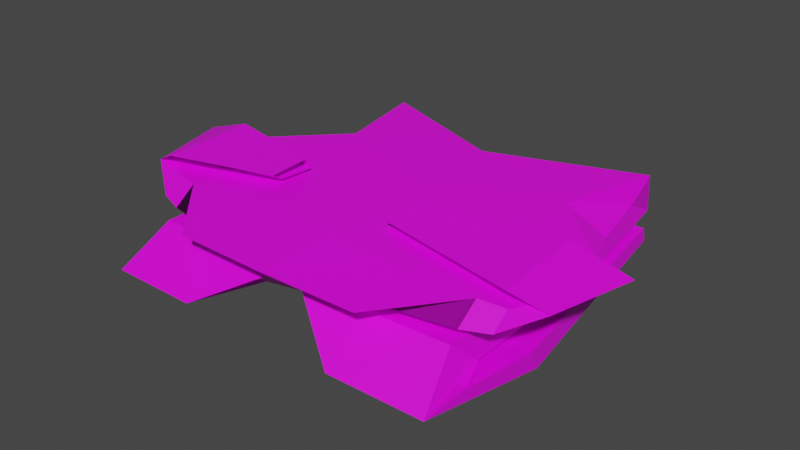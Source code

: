 # Source: Folded_Item.blend  (saved by Blender 3.5.10; exported with 4.5.12 LTS)
import bpy
from mathutils import Matrix  # noqa: F401  (used for matrix-valued properties, if any)

bpy.ops.wm.read_factory_settings(use_empty=True)
scene = bpy.context.scene
scene.name = 'Scene'

# ---- collections
col_collection = bpy.data.collections.new('Collection'); scene.collection.children.link(col_collection)

# ---- images (referenced by path relative to the original .blend; pixels are not part of the script)
import os
ASSET_DIR = os.environ.get("B2B_ASSET_DIR", "")  # directory of the original .blend (textures are referenced by path, not embedded)
HERE = os.path.dirname(os.path.abspath(__file__))  # packed textures are extracted next to this script under _unpacked/

def load_image(name, relpath, width, height, colorspace="sRGB"):
    """Load a texture the original file referenced (path relative to the .blend, or extracted next to this script)."""
    p = next((c for c in (os.path.join(HERE, relpath), os.path.join(ASSET_DIR, relpath)) if relpath and os.path.exists(c)), "")
    if p:
        img = bpy.data.images.load(p, check_existing=True)
        img.name = name
    else:  # same state as the original file: an image datablock whose file is absent (Cycles renders it pink)
        img = bpy.data.images.new(name, width, height)
        img.source = "FILE"
        img.filepath = "//" + (relpath or name)
    img.colorspace_settings.name = colorspace
    return img
img_untitled = load_image('Untitled', 'casual clothes white.png', 1024, 1024, 'sRGB')

# ---- materials (node trees are filled in below, after node groups)
mat_material_001 = bpy.data.materials.new('Material.001')
mat_material_001.use_transparent_shadow = False
mat_material_001.roughness = 0.5

# ---- material node trees
mat_material_001.use_nodes = True; mat_material_001.node_tree.nodes.clear()
_N = mat_material_001.node_tree.nodes; _L = mat_material_001.node_tree.links
n0 = _N.new('ShaderNodeBsdfPrincipled'); n0.name = 'Principled BSDF'; n0.location = (10, 300)
n0.distribution = 'GGX'
n0.subsurface_method = 'RANDOM_WALK_SKIN'
n0.inputs[3].default_value = 1.45
n0.inputs[27].default_value = (0.0, 0.0, 0.0, 1.0)
n0.inputs[28].default_value = 1.0
n1 = _N.new('ShaderNodeOutputMaterial'); n1.name = 'Material Output'; n1.location = (300, 300)
n2 = _N.new('ShaderNodeNormalMap'); n2.name = 'Normal Map'; n2.location = (-300, -300)
n2.label = 'Normal/Map'
n2.inputs[0].default_value = 0.0
n3 = _N.new('ShaderNodeTexImage'); n3.name = 'Image Texture'; n3.location = (-280, 280)
n3.image = img_untitled
_L.new(n0.outputs[0], n1.inputs[0])
_L.new(n2.outputs[0], n0.inputs[5])
_L.new(n3.outputs[0], n0.inputs[0])
n1.is_active_output = True

# ---- world
world_world = bpy.data.worlds.new('World'); scene.world = world_world
world_world.use_nodes = True; world_world.node_tree.nodes.clear()
_N = world_world.node_tree.nodes; _L = world_world.node_tree.links
n0 = _N.new('ShaderNodeOutputWorld'); n0.name = 'World Output'; n0.location = (300, 300)
n1 = _N.new('ShaderNodeBackground'); n1.name = 'Background'; n1.location = (10, 300)
n1.inputs[0].default_value = (0.05088, 0.05088, 0.05088, 1.0)
_L.new(n1.outputs[0], n0.inputs[0])
n0.is_active_output = True
world_world.color = (0.05088, 0.05088, 0.05088)
world_world.use_sun_shadow = False
world_world.sun_shadow_jitter_overblur = 0.0

# ---- meshes
me_plane_002 = bpy.data.meshes.new('Plane.002')
me_plane_002.from_pydata([(0.06187, -0.001975, 0.03449), (0.06093, -0.0008683, 0.03083), (0.05747, 0.021, 0.01262), (0.05747, 0.01372, 0.02032), (0.0, 0.021, 0.01216), (0.0, 0.01372, 0.02077), (0.07055, -0.00231, 0.03048), (0.08359, -0.003317, 0.02996), (0.0508, 0.06728, 0.01416), (0.0508, 0.05538, 0.02029), (0.0, 0.06728, 0.01372), (0.0, 0.05537, 0.02073), (0.07216, -0.02779, 0.03022), (0.07601, -0.03373, 0.0299), (0.04351, 0.02419, 0.03092), (0.06242, 0.01772, 0.02735), (0.0, 0.004204, 0.03135), (0.008236, 0.02008, 0.02149), (0.06549, -0.04437, 0.02508), (0.06549, -0.03797, 0.02989), (0.0565, -0.03958, 0.03048), (0.0565, -0.04761, 0.02465), (0.0, -0.03694, 0.03095), (0.01245, -0.02036, 0.02331), (0.06685, 0.001852, 0.02363), (0.06685, 0.002938, 0.03021), (0.03436, -0.0637, 0.02859), (0.02586, -0.05264, 0.02459), (0.0, -0.06497, 0.02912), (0.005173, -0.03268, 0.02328), (0.06207, -0.02889, 0.03107), (0.06267, -0.03542, 0.03338), (0.01227, -0.01023, 0.03422), (0.01156, -0.009737, 0.03144), (0.01243, -0.02215, 0.03163), (0.01288, -0.02504, 0.03338), (0.05806, -0.03985, 0.01161), (0.05663, -0.05081, 0.0214), (0.006273, -0.04301, 0.01074), (0.004839, -0.05399, 0.02226), (0.06263, -0.05115, 0.01052), (0.06139, -0.06769, 0.008764), (0.02958, -0.04872, 0.01088), (0.02833, -0.06902, 0.009709), (0.06476, -0.02464, 0.008477), (0.06432, -0.01957, 0.001049), (0.02623, -0.02265, 0.009427), (0.02578, -0.01719, 0.0002836), (0.05258, 0.06217, 0.009615), (0.05251, 0.06389, 0.004528), (0.03331, 0.06254, 0.0105), (0.03324, 0.06465, 0.003694), (0.0, 0.04939, 0.02286), (0.05277, 0.06219, 0.0294), (0.05277, 0.05232, 0.02303), (0.0, 0.04066, 0.03072), (-0.07228, -0.001975, 0.03537), (-0.07041, -0.0008683, 0.03123), (-0.05747, 0.021, 0.01262), (-0.05747, 0.01372, 0.02032), (-0.07762, -0.00231, 0.03044), (-0.08788, -0.003317, 0.03038), (-0.0508, 0.06728, 0.01416), (-0.0508, 0.05538, 0.02029), (-0.07931, -0.02779, 0.03022), (-0.08034, -0.03373, 0.03018), (-0.04351, 0.02419, 0.03092), (-0.05989, 0.02283, 0.02271), (-0.06549, -0.04437, 0.02508), (-0.06549, -0.03797, 0.02989), (-0.0565, -0.03958, 0.03048), (-0.0565, -0.04761, 0.02465), (-0.06685, 0.001852, 0.02363), (-0.06685, 0.002938, 0.03021), (-0.03436, -0.0637, 0.02859), (-0.02586, -0.05264, 0.02459), (-0.07162, -0.02889, 0.0315), (-0.0728, -0.03542, 0.03411), (-0.0343, -0.01023, 0.03532), (-0.03288, -0.009737, 0.03218), (-0.03379, -0.02215, 0.03239), (-0.03468, -0.02504, 0.03436), (-0.05806, -0.03985, 0.01161), (-0.05663, -0.05081, 0.0214), (-0.006273, -0.04301, 0.01074), (-0.004839, -0.05399, 0.02226), (-0.06263, -0.05115, 0.01052), (-0.06139, -0.06769, 0.008764), (-0.02958, -0.04872, 0.01088), (-0.02833, -0.06902, 0.009709), (-0.06476, -0.02464, 0.008477), (-0.06432, -0.01957, 0.001049), (-0.02623, -0.02265, 0.009427), (-0.02578, -0.01719, 0.0002836), (-0.05258, 0.06217, 0.009615), (-0.05251, 0.06389, 0.004528), (-0.03331, 0.06254, 0.0105), (-0.03324, 0.06465, 0.003694), (-0.05277, 0.06219, 0.0294), (-0.05277, 0.05232, 0.02303)], [], [(4, 2, 36, 38), (54, 53, 14, 15), (19, 18, 13, 12), (13, 7, 0, 31), (3, 2, 8, 9), (6, 12, 30, 1), (9, 11, 5), (3, 9, 5), (30, 31, 35, 34), (20, 21, 18, 19), (7, 6, 1, 0), (1, 30, 34, 33), (53, 55, 16, 14), (52, 54, 15, 17), (12, 13, 31, 30), (21, 20, 26, 27), (14, 20, 19, 25), (18, 24, 7, 13), (14, 16, 22, 20), (17, 15, 21, 23), (24, 25, 6, 7), (25, 19, 12, 6), (15, 14, 25, 24), (20, 22, 28, 26), (23, 21, 27, 29), (21, 15, 24, 18), (0, 1, 33, 32), (31, 0, 32, 35), (36, 37, 41, 40), (3, 5, 39, 37), (2, 3, 37, 36), (43, 42, 46, 47), (38, 36, 40, 42), (37, 39, 43, 41), (39, 38, 42, 43), (47, 46, 50, 51), (40, 41, 45, 44), (42, 40, 44, 46), (41, 43, 47, 45), (44, 45, 49, 48), (46, 44, 48, 50), (45, 47, 51, 49), (11, 9, 54, 52), (8, 10, 55, 53), (9, 8, 53, 54), (10, 8, 4), (4, 8, 2), (39, 5, 4, 38), (4, 84, 82, 58), (99, 67, 66, 98), (69, 64, 65, 68), (65, 77, 56, 61), (59, 63, 62, 58), (60, 57, 76, 64), (63, 5, 11), (59, 5, 63), (76, 80, 81, 77), (70, 69, 68, 71), (61, 56, 57, 60), (57, 79, 80, 76), (98, 66, 16, 55), (52, 17, 67, 99), (64, 76, 77, 65), (71, 75, 74, 70), (66, 73, 69, 70), (68, 65, 61, 72), (66, 70, 22, 16), (17, 23, 71, 67), (72, 61, 60, 73), (73, 60, 64, 69), (67, 72, 73, 66), (70, 74, 28, 22), (23, 29, 75, 71), (71, 68, 72, 67), (56, 78, 79, 57), (77, 81, 78, 56), (82, 86, 87, 83), (59, 83, 85, 5), (58, 82, 83, 59), (89, 93, 92, 88), (84, 88, 86, 82), (83, 87, 89, 85), (85, 89, 88, 84), (93, 97, 96, 92), (86, 90, 91, 87), (88, 92, 90, 86), (87, 91, 93, 89), (90, 94, 95, 91), (92, 96, 94, 90), (91, 95, 97, 93), (11, 52, 99, 63), (62, 98, 55, 10), (63, 99, 98, 62), (10, 4, 62), (4, 58, 62), (85, 84, 4, 5)])
me_plane_002.polygons.foreach_set('use_smooth', [True] * 96)
_k = set([(0, 1), (0, 7), (0, 31), (0, 32), (1, 6), (1, 30), (1, 33), (2, 3), (2, 4), (2, 8), (2, 36), (3, 5), (3, 9), (3, 37), (4, 5), (4, 10), (4, 38), (4, 58), (4, 84), (5, 11), (5, 39), (5, 59), (5, 85), (6, 7), (6, 12), (6, 25), (7, 13), (7, 24), (8, 9), (8, 10), (8, 53), (9, 11), (9, 54), (10, 55), (10, 62), (11, 52), (11, 63), (12, 13), (12, 19), (12, 30), (13, 18), (13, 31), (14, 15), (14, 16), (14, 20), (14, 25), (14, 53), (15, 17), (15, 21), (15, 24), (15, 54), (16, 22), (16, 55), (16, 66), (17, 23), (17, 52), (17, 67), (18, 19), (18, 21), (18, 24), (19, 20), (19, 25), (20, 21), (20, 22), (20, 26), (21, 23), (21, 27), (22, 28), (22, 70), (23, 29), (23, 71), (24, 25), (26, 27), (26, 28), (27, 29), (28, 74), (29, 75), (30, 31), (30, 34), (31, 35), (32, 33), (32, 35), (33, 34), (34, 35), (36, 37), (36, 38), (36, 40), (37, 39), (37, 41), (38, 39), (38, 42), (39, 43), (40, 41), (40, 42), (40, 44), (41, 43), (41, 45), (42, 43), (42, 46), (43, 47), (44, 45), (44, 46), (44, 48), (45, 47), (45, 49), (46, 47), (46, 50), (47, 51), (48, 49), (48, 50), (49, 51), (50, 51), (52, 54), (52, 99), (53, 54), (53, 55), (55, 98), (56, 57), (56, 61), (56, 77), (56, 78), (57, 60), (57, 76), (57, 79), (58, 59), (58, 62), (58, 82), (59, 63), (59, 83), (60, 61), (60, 64), (60, 73), (61, 65), (61, 72), (62, 63), (62, 98), (63, 99), (64, 65), (64, 69), (64, 76), (65, 68), (65, 77), (66, 67), (66, 70), (66, 73), (66, 98), (67, 71), (67, 72), (67, 99), (68, 69), (68, 71), (68, 72), (69, 70), (69, 73), (70, 71), (70, 74), (71, 75), (72, 73), (74, 75), (76, 77), (76, 80), (77, 81), (78, 79), (78, 81), (79, 80), (80, 81), (82, 83), (82, 84), (82, 86), (83, 85), (83, 87), (84, 85), (84, 88), (85, 89), (86, 87), (86, 88), (86, 90), (87, 89), (87, 91), (88, 89), (88, 92), (89, 93), (90, 91), (90, 92), (90, 94), (91, 93), (91, 95), (92, 93), (92, 96), (93, 97), (94, 95), (94, 96), (95, 97), (96, 97), (98, 99)])
me_plane_002.attributes.new('sharp_edge', 'BOOLEAN', 'EDGE').data.foreach_set('value', [ (min(e.vertices), max(e.vertices)) in _k for e in me_plane_002.edges])
_uv = me_plane_002.uv_layers.new(name='UVMap')
_uv.uv.foreach_set('vector', [0.3439, 0.4119, 0.4142, 0.4, 0.4488, 0.4551, 0.386, 0.4919, 0.223, 0.7753, 0.2613, 0.6862, 0.3019, 0.701, 0.2623, 0.7919, 0.9093, 0.5255, 0.8534, 0.5092, 0.9037, 0.402, 0.9292, 0.4121, 0.9037, 0.402, 0.8698, 0.3799, 0.8777, 0.3681, 0.9096, 0.3899, 0.4959, 0.3759, 0.4142, 0.4, 0.4038, 0.3442, 0.4794, 0.33, 0.9594, 0.4188, 0.9292, 0.4121, 0.9336, 0.3997, 0.9647, 0.4064, 0.1713, 0.8188, 0.171, 0.8848, 0.1209, 0.8845, 0.4959, 0.3759, 0.4794, 0.33, 0.5611, 0.344, 0.9336, 0.3997, 0.9096, 0.3899, 0.9445, 0.311, 0.9635, 0.3184, 0.9068, 0.5558, 0.8429, 0.5383, 0.8534, 0.5092, 0.9093, 0.5255, 0.8698, 0.3799, 0.8395, 0.3552, 0.8457, 0.3444, 0.8777, 0.3681, 0.9647, 0.4064, 0.9336, 0.3997, 0.9635, 0.3184, 0.9775, 0.3208, 0.2613, 0.6862, 0.2773, 0.617, 0.3239, 0.617, 0.3019, 0.701, 0.2641, 0.8854, 0.262, 0.8213, 0.3039, 0.8036, 0.3055, 0.8856, 0.9292, 0.4121, 0.9037, 0.402, 0.9096, 0.3899, 0.9336, 0.3997, 0.5033, 0.7909, 0.5596, 0.8251, 0.5065, 0.8503, 0.48, 0.8129, 0.9775, 0.5473, 0.9068, 0.5558, 0.9093, 0.5255, 0.9547, 0.5272, 0.8534, 0.5092, 0.7886, 0.4815, 0.8698, 0.3799, 0.9037, 0.402, 0.3019, 0.701, 0.3239, 0.617, 0.3744, 0.617, 0.3788, 0.6855, 0.3055, 0.8856, 0.3039, 0.8036, 0.392, 0.8118, 0.3887, 0.8862, 0.7886, 0.4815, 0.7434, 0.3993, 0.8395, 0.3552, 0.8698, 0.3799, 0.9547, 0.5272, 0.9093, 0.5255, 0.9292, 0.4121, 0.9594, 0.4188, 0.7555, 0.499, 0.7134, 0.4047, 0.7434, 0.3993, 0.7886, 0.4815, 0.5596, 0.8251, 0.5555, 0.8873, 0.5105, 0.8873, 0.5065, 0.8503, 0.3887, 0.8862, 0.392, 0.8118, 0.4019, 0.8496, 0.4101, 0.8863, 0.8429, 0.5383, 0.7555, 0.499, 0.7886, 0.4815, 0.8534, 0.5092, 0.8777, 0.3681, 0.8457, 0.3444, 0.9038, 0.2802, 0.9277, 0.2997, 0.9096, 0.3899, 0.8777, 0.3681, 0.9277, 0.2997, 0.9445, 0.311, 0.4488, 0.4551, 0.5084, 0.4454, 0.5338, 0.5291, 0.4854, 0.5381, 0.4959, 0.3759, 0.5611, 0.344, 0.577, 0.4333, 0.5084, 0.4454, 0.4142, 0.4, 0.4959, 0.3759, 0.5084, 0.4454, 0.4488, 0.4551, 0.586, 0.5137, 0.6409, 0.4997, 0.6682, 0.5828, 0.606, 0.593, 0.386, 0.4919, 0.4488, 0.4551, 0.4854, 0.5381, 0.435, 0.5571, 0.5084, 0.4454, 0.577, 0.4333, 0.586, 0.5137, 0.5338, 0.5291, 0.577, 0.4333, 0.652, 0.4214, 0.6409, 0.4997, 0.586, 0.5137, 0.606, 0.593, 0.6682, 0.5828, 0.6607, 0.691, 0.6147, 0.6957, 0.4854, 0.5381, 0.5338, 0.5291, 0.5525, 0.6032, 0.508, 0.6161, 0.435, 0.5571, 0.4854, 0.5381, 0.508, 0.6161, 0.4611, 0.6429, 0.5338, 0.5291, 0.586, 0.5137, 0.606, 0.593, 0.5525, 0.6032, 0.508, 0.6161, 0.5525, 0.6032, 0.5865, 0.7002, 0.5536, 0.7105, 0.4611, 0.6429, 0.508, 0.6161, 0.5536, 0.7105, 0.5298, 0.7263, 0.5525, 0.6032, 0.606, 0.593, 0.6147, 0.6957, 0.5865, 0.7002, 0.171, 0.8848, 0.1713, 0.8188, 0.262, 0.8213, 0.2641, 0.8854, 0.1754, 0.6816, 0.1763, 0.617, 0.2773, 0.617, 0.2613, 0.6862, 0.1388, 0.747, 0.1754, 0.6816, 0.2613, 0.6862, 0.223, 0.7753, 0.1763, 0.617, 0.1754, 0.6816, 0.1191, 0.617, 0.3439, 0.4119, 0.4038, 0.3442, 0.4142, 0.4, 0.577, 0.4333, 0.5611, 0.344, 0.6682, 0.3345, 0.652, 0.4214, -0.01084, 0.3319, 0.03125, 0.2518, 0.09405, 0.2886, 0.05943, 0.3438, 0.223, 0.4588, 0.2623, 0.4422, 0.3019, 0.5331, 0.2613, 0.5479, 0.8206, 0.253, 0.8376, 0.139, 0.8119, 0.1296, 0.7643, 0.238, 0.8119, 0.1296, 0.8175, 0.1174, 0.785, 0.09644, 0.7774, 0.1084, 0.1411, 0.3678, 0.1247, 0.4137, 0.04906, 0.3996, 0.05943, 0.3438, 0.8679, 0.145, 0.873, 0.1325, 0.8416, 0.1266, 0.8376, 0.139, 0.1705, 0.9507, 0.1209, 0.8845, 0.171, 0.8848, 0.1411, 0.3678, 0.2064, 0.3998, 0.1247, 0.4137, 0.8416, 0.1266, 0.8695, 0.04452, 0.8504, 0.03758, 0.8175, 0.1174, 0.8188, 0.2833, 0.8206, 0.253, 0.7643, 0.238, 0.7545, 0.2675, 0.7774, 0.1084, 0.785, 0.09644, 0.7524, 0.07353, 0.7465, 0.08451, 0.873, 0.1325, 0.8835, 0.04654, 0.8695, 0.04452, 0.8416, 0.1266, 0.2613, 0.5479, 0.3019, 0.5331, 0.3239, 0.617, 0.2773, 0.617, 0.2641, 0.8854, 0.3055, 0.8856, 0.3029, 0.9676, 0.2611, 0.9494, 0.8376, 0.139, 0.8416, 0.1266, 0.8175, 0.1174, 0.8119, 0.1296, 0.5033, 0.9838, 0.48, 0.9618, 0.5065, 0.9244, 0.5596, 0.9496, 0.8893, 0.273, 0.866, 0.2535, 0.8206, 0.253, 0.8188, 0.2833, 0.7643, 0.238, 0.8119, 0.1296, 0.7774, 0.1084, 0.6988, 0.212, 0.3019, 0.5331, 0.3788, 0.5485, 0.3744, 0.617, 0.3239, 0.617, 0.3055, 0.8856, 0.3887, 0.8862, 0.3911, 0.9606, 0.3029, 0.9676, 0.6988, 0.212, 0.7774, 0.1084, 0.7465, 0.08451, 0.6515, 0.131, 0.866, 0.2535, 0.8679, 0.145, 0.8376, 0.139, 0.8206, 0.253, 0.6661, 0.2304, 0.6988, 0.212, 0.6515, 0.131, 0.6217, 0.1371, 0.5596, 0.9496, 0.5065, 0.9244, 0.5105, 0.8873, 0.5555, 0.8873, 0.3887, 0.8862, 0.4101, 0.8863, 0.4014, 0.9229, 0.3911, 0.9606, 0.7545, 0.2675, 0.7643, 0.238, 0.6988, 0.212, 0.6661, 0.2304, 0.785, 0.09644, 0.8332, 0.02672, 0.8089, 0.007897, 0.7524, 0.07353, 0.8175, 0.1174, 0.8504, 0.03758, 0.8332, 0.02672, 0.785, 0.09644, 0.09405, 0.2886, 0.1307, 0.2057, 0.1791, 0.2146, 0.1536, 0.2984, 0.1411, 0.3678, 0.1536, 0.2984, 0.2223, 0.3105, 0.2064, 0.3998, 0.05943, 0.3438, 0.09405, 0.2886, 0.1536, 0.2984, 0.1411, 0.3678, 0.2313, 0.2301, 0.2513, 0.1508, 0.3135, 0.161, 0.2862, 0.2441, 0.03125, 0.2518, 0.08023, 0.1867, 0.1307, 0.2057, 0.09405, 0.2886, 0.1536, 0.2984, 0.1791, 0.2146, 0.2313, 0.2301, 0.2223, 0.3105, 0.2223, 0.3105, 0.2313, 0.2301, 0.2862, 0.2441, 0.2973, 0.3224, 0.2513, 0.1508, 0.26, 0.04811, 0.3059, 0.05276, 0.3135, 0.161, 0.1307, 0.2057, 0.1533, 0.1277, 0.1978, 0.1406, 0.1791, 0.2146, 0.08023, 0.1867, 0.1064, 0.1008, 0.1533, 0.1277, 0.1307, 0.2057, 0.1791, 0.2146, 0.1978, 0.1406, 0.2513, 0.1508, 0.2313, 0.2301, 0.1533, 0.1277, 0.1989, 0.0333, 0.2317, 0.0436, 0.1978, 0.1406, 0.1064, 0.1008, 0.1751, 0.01742, 0.1989, 0.0333, 0.1533, 0.1277, 0.1978, 0.1406, 0.2317, 0.0436, 0.26, 0.04811, 0.2513, 0.1508, 0.171, 0.8848, 0.2641, 0.8854, 0.2611, 0.9494, 0.1705, 0.9507, 0.1754, 0.5524, 0.2613, 0.5479, 0.2773, 0.617, 0.1763, 0.617, 0.1388, 0.487, 0.223, 0.4588, 0.2613, 0.5479, 0.1754, 0.5524, 0.1763, 0.617, 0.1191, 0.617, 0.1754, 0.5524, -0.01084, 0.3319, 0.05943, 0.3438, 0.04906, 0.3996, 0.2223, 0.3105, 0.2973, 0.3224, 0.3135, 0.4093, 0.2064, 0.3998])
me_plane_002.materials.append(mat_material_001)
me_plane_002.use_mirror_x = True
me_plane_002.update()
me_plane_002.normals_split_custom_set([tuple(v) for v in zip(*[iter([0.01152, 0.02008, -0.9997, 0.01152, 0.02008, -0.9997, 0.01152, 0.02008, -0.9997, 0.01152, 0.02008, -0.9997, 0.5117, 0.07157, 0.8562, 0.5117, 0.07157, 0.8562, 0.5117, 0.07157, 0.8562, 0.5117, 0.07157, 0.8562, 0.1373, -0.3435, 0.9291, 0.1373, -0.3435, 0.9291, 0.1373, -0.3435, 0.9291, 0.1373, -0.3435, 0.9291, 0.2228, -0.04154, 0.974, 0.2228, -0.04154, 0.974, 0.2228, -0.04154, 0.974, 0.2228, -0.04154, 0.974, 0.9694, 0.1435, 0.1989, 0.9694, 0.1435, 0.1989, 0.9694, 0.1435, 0.1989, 0.9694, 0.1435, 0.1989, -0.06067, -0.00298, -0.9982, -0.06067, -0.00298, -0.9982, -0.06067, -0.00298, -0.9982, -0.06067, -0.00298, -0.9982, 0.0121, -0.003868, 0.9999, 0.008551, 0.001073, 1.0, 0.004282, 0.00665, 1.0, 0.007889, 0.00188, 1.0, 0.0121, -0.003868, 0.9999, 0.004282, 0.00665, 1.0, -0.07421, -0.4014, -0.9129, -0.07421, -0.4014, -0.9129, -0.07421, -0.4014, -0.9129, -0.07421, -0.4014, -0.9129, 0.1651, -0.5848, 0.7942, 0.1651, -0.5848, 0.7942, 0.1651, -0.5848, 0.7942, 0.1651, -0.5848, 0.7942, 0.1121, 0.9806, 0.1609, 0.1121, 0.9806, 0.1609, 0.1121, 0.9806, 0.1609, 0.1121, 0.9806, 0.1609, -0.01158, -0.01125, -0.9999, -0.01158, -0.01125, -0.9999, -0.01158, -0.01125, -0.9999, -0.01158, -0.01125, -0.9999, 0.006014, 0.02817, 0.9996, 0.006014, 0.02817, 0.9996, 0.006014, 0.02817, 0.9996, 0.006014, 0.02817, 0.9996, 0.05647, -0.03022, -0.9979, 0.05647, -0.03022, -0.9979, 0.05647, -0.03022, -0.9979, 0.05647, -0.03022, -0.9979, -0.1537, -0.2082, -0.9659, -0.1537, -0.2082, -0.9659, -0.1537, -0.2082, -0.9659, -0.1537, -0.2082, -0.9659, 0.4121, -0.7078, -0.5738, 0.4121, -0.7078, -0.5738, 0.4121, -0.7078, -0.5738, 0.4121, -0.7078, -0.5738, 0.03822, -0.003078, 0.9993, 0.03822, -0.003078, 0.9993, 0.03822, -0.003078, 0.9993, 0.03822, -0.003078, 0.9993, 0.3885, -0.06199, -0.9194, 0.3885, -0.06199, -0.9194, 0.3885, -0.06199, -0.9194, 0.3885, -0.06199, -0.9194, 0.01019, -0.006803, 0.9999, 0.01019, -0.006803, 0.9999, 0.01019, -0.006803, 0.9999, 0.01019, -0.006803, 0.9999, 0.07533, 0.007122, -0.9971, 0.07533, 0.007122, -0.9971, 0.07533, 0.007122, -0.9971, 0.07533, 0.007122, -0.9971, 0.3323, 0.8749, 0.3524, 0.3323, 0.8749, 0.3524, 0.3323, 0.8749, 0.3524, 0.3323, 0.8749, 0.3524, -0.05359, -0.008936, 0.9985, -0.05359, -0.008936, 0.9985, -0.05359, -0.008936, 0.9985, -0.05359, -0.008936, 0.9985, 0.5433, 0.3137, 0.7787, 0.5433, 0.3137, 0.7787, 0.5433, 0.3137, 0.7787, 0.5433, 0.3137, 0.7787, 0.009798, -0.07516, 0.9971, 0.009798, -0.07516, 0.9971, 0.009798, -0.07516, 0.9971, 0.009798, -0.07516, 0.9971, 0.01728, -0.03248, -0.9993, 0.01728, -0.03248, -0.9993, 0.01728, -0.03248, -0.9993, 0.01728, -0.03248, -0.9993, -0.2158, 0.02507, -0.9761, -0.2158, 0.02507, -0.9761, -0.2158, 0.02507, -0.9761, -0.2158, 0.02507, -0.9761, -0.1629, 0.9471, 0.2767, -0.1629, 0.9471, 0.2767, -0.1629, 0.9471, 0.2767, -0.1629, 0.9471, 0.2767, -0.003548, -0.04048, 0.9992, -0.003548, -0.04048, 0.9992, -0.003548, -0.04048, 0.9992, -0.003548, -0.04048, 0.9992, 0.8749, 0.05528, 0.4812, 0.8749, 0.05528, 0.4812, 0.8749, 0.05528, 0.4812, 0.8749, 0.05528, 0.4812, 0.0114, 0.01976, 0.9997, 0.0114, 0.01976, 0.9997, 0.0114, 0.01976, 0.9997, 0.0114, 0.01976, 0.9997, 0.9968, -0.001934, 0.07973, 0.9968, -0.001934, 0.07973, 0.9968, -0.001934, 0.07973, 0.9968, -0.001934, 0.07973, -0.9742, -0.04286, 0.2216, -0.9742, -0.04286, 0.2216, -0.9742, -0.04286, 0.2216, -0.9742, -0.04286, 0.2216, 0.005412, 0.0652, -0.9979, 0.005412, 0.0652, -0.9979, 0.005412, 0.0652, -0.9979, 0.005412, 0.0652, -0.9979, 0.04857, -0.5919, 0.8045, 0.04857, -0.5919, 0.8045, 0.04857, -0.5919, 0.8045, 0.04857, -0.5919, 0.8045, -0.3555, -0.2659, -0.8961, -0.3555, -0.2659, -0.8961, -0.3555, -0.2659, -0.8961, -0.3555, -0.2659, -0.8961, -0.9938, 0.08454, 0.07241, -0.9938, 0.08454, 0.07241, -0.9938, 0.08454, 0.07241, -0.9938, 0.08454, 0.07241, 0.9933, -0.07845, -0.08519, 0.9933, -0.07845, -0.08519, 0.9933, -0.07845, -0.08519, 0.9933, -0.07845, -0.08519, 0.02239, 0.06672, 0.9975, 0.02239, 0.06672, 0.9975, 0.02239, 0.06672, 0.9975, 0.02239, 0.06672, 0.9975, -0.004941, -0.169, -0.9856, -0.004941, -0.169, -0.9856, -0.004941, -0.169, -0.9856, -0.004941, -0.169, -0.9856, 0.9898, 0.1385, 0.0342, 0.9898, 0.1385, 0.0342, 0.9898, 0.1385, 0.0342, 0.9898, 0.1385, 0.0342, 0.03119, -0.0119, 0.9994, 0.03119, -0.0119, 0.9994, 0.03119, -0.0119, 0.9994, 0.03119, -0.0119, 0.9994, 0.02993, 0.04242, -0.9987, 0.02993, 0.04242, -0.9987, 0.02993, 0.04242, -0.9987, 0.02993, 0.04242, -0.9987, 0.01114, -0.4726, -0.8812, 0.01114, -0.4726, -0.8812, 0.01114, -0.4726, -0.8812, 0.01114, -0.4726, -0.8812, -0.1399, 0.7017, 0.6986, -0.1399, 0.7017, 0.6986, -0.1399, 0.7017, 0.6986, -0.1399, 0.7017, 0.6986, 0.9771, 0.002274, -0.2129, 0.9771, 0.002274, -0.2129, 0.9771, 0.002274, -0.2129, 0.9771, 0.002274, -0.2129, 0.008549, 0.03361, -0.9994, 0.01195, 0.02982, -0.9995, 0.004442, 0.03808, -0.9993, 0.004442, 0.03808, -0.9993, 0.01195, 0.02982, -0.9995, 0.007887, 0.03434, -0.9994, -0.9858, -0.08324, -0.1458, -0.9858, -0.08324, -0.1458, -0.9858, -0.08324, -0.1458, -0.9858, -0.08324, -0.1458, -0.01152, 0.02008, -0.9997, -0.01152, 0.02008, -0.9997, -0.01152, 0.02008, -0.9997, -0.01152, 0.02008, -0.9997, -0.6616, -0.00764, 0.7498, -0.6616, -0.00764, 0.7498, -0.6616, -0.00764, 0.7498, -0.6616, -0.00764, 0.7498, -0.08393, -0.3583, 0.9298, -0.08393, -0.3583, 0.9298, -0.08393, -0.3583, 0.9298, -0.08393, -0.3583, 0.9298, -0.3599, -0.06083, 0.931, -0.3599, -0.06083, 0.931, -0.3599, -0.06083, 0.931, -0.3599, -0.06083, 0.931, -0.9694, 0.1435, 0.1989, -0.9694, 0.1435, 0.1989, -0.9694, 0.1435, 0.1989, -0.9694, 0.1435, 0.1989, 0.1374, -0.008349, -0.9905, 0.1374, -0.008349, -0.9905, 0.1374, -0.008349, -0.9905, 0.1374, -0.008349, -0.9905, -0.0121, -0.003868, 0.9999, -0.004282, 0.00665, 1.0, -0.008551, 0.001073, 1.0, -0.007889, 0.00188, 1.0, -0.004282, 0.00665, 1.0, -0.0121, -0.003868, 0.9999, 0.1159, -0.4552, -0.8828, 0.1159, -0.4552, -0.8828, 0.1159, -0.4552, -0.8828, 0.1159, -0.4552, -0.8828, -0.1651, -0.5848, 0.7942, -0.1651, -0.5848, 0.7942, -0.1651, -0.5848, 0.7942, -0.1651, -0.5848, 0.7942, -0.1425, 0.9859, 0.08741, -0.1425, 0.9859, 0.08741, -0.1425, 0.9859, 0.08741, -0.1425, 0.9859, 0.08741, 0.02394, -0.01307, -0.9996, 0.02394, -0.01307, -0.9996, 0.02394, -0.01307, -0.9996, 0.02394, -0.01307, -0.9996, -0.006014, 0.02817, 0.9996, -0.006014, 0.02817, 0.9996, -0.006014, 0.02817, 0.9996, -0.006014, 0.02817, 0.9996, -0.01021, 0.02855, -0.9995, -0.01021, 0.02855, -0.9995, -0.01021, 0.02855, -0.9995, -0.01021, 0.02855, -0.9995, 0.2745, -0.2399, -0.9312, 0.2745, -0.2399, -0.9312, 0.2745, -0.2399, -0.9312, 0.2745, -0.2399, -0.9312, -0.4121, -0.7078, -0.5738, -0.4121, -0.7078, -0.5738, -0.4121, -0.7078, -0.5738, -0.4121, -0.7078, -0.5738, -0.03822, -0.003078, 0.9993, -0.03822, -0.003078, 0.9993, -0.03822, -0.003078, 0.9993, -0.03822, -0.003078, 0.9993, -0.3203, -0.05263, -0.9458, -0.3203, -0.05263, -0.9458, -0.3203, -0.05263, -0.9458, -0.3203, -0.05263, -0.9458, -0.01019, -0.006803, 0.9999, -0.01019, -0.006803, 0.9999, -0.01019, -0.006803, 0.9999, -0.01019, -0.006803, 0.9999, -0.01254, -0.03469, -0.9993, -0.01254, -0.03469, -0.9993, -0.01254, -0.03469, -0.9993, -0.01254, -0.03469, -0.9993, -0.2816, 0.9499, 0.1354, -0.2816, 0.9499, 0.1354, -0.2816, 0.9499, 0.1354, -0.2816, 0.9499, 0.1354, 0.02134, -0.008407, 0.9997, 0.02134, -0.008407, 0.9997, 0.02134, -0.008407, 0.9997, 0.02134, -0.008407, 0.9997, -0.6326, 0.4571, 0.6252, -0.6326, 0.4571, 0.6252, -0.6326, 0.4571, 0.6252, -0.6326, 0.4571, 0.6252, -0.009798, -0.07516, 0.9971, -0.009798, -0.07516, 0.9971, -0.009798, -0.07516, 0.9971, -0.009798, -0.07516, 0.9971, -0.01775, -0.0186, -0.9997, -0.01775, -0.0186, -0.9997, -0.01775, -0.0186, -0.9997, -0.01775, -0.0186, -0.9997, -0.04978, -0.03098, -0.9983, -0.04978, -0.03098, -0.9983, -0.04978, -0.03098, -0.9983, -0.04978, -0.03098, -0.9983, 0.2076, 0.9316, 0.2984, 0.2076, 0.9316, 0.2984, 0.2076, 0.9316, 0.2984, 0.2076, 0.9316, 0.2984, -0.001459, -0.04579, 0.999, -0.001459, -0.04579, 0.999, -0.001459, -0.04579, 0.999, -0.001459, -0.04579, 0.999, -0.8749, 0.05528, 0.4812, -0.8749, 0.05528, 0.4812, -0.8749, 0.05528, 0.4812, -0.8749, 0.05528, 0.4812, -0.0114, 0.01976, 0.9997, -0.0114, 0.01976, 0.9997, -0.0114, 0.01976, 0.9997, -0.0114, 0.01976, 0.9997, -0.9968, -0.001934, 0.07973, -0.9968, -0.001934, 0.07973, -0.9968, -0.001934, 0.07973, -0.9968, -0.001934, 0.07973, 0.9742, -0.04286, 0.2216, 0.9742, -0.04286, 0.2216, 0.9742, -0.04286, 0.2216, 0.9742, -0.04286, 0.2216, -0.005412, 0.0652, -0.9979, -0.005412, 0.0652, -0.9979, -0.005412, 0.0652, -0.9979, -0.005412, 0.0652, -0.9979, -0.04857, -0.5919, 0.8045, -0.04857, -0.5919, 0.8045, -0.04857, -0.5919, 0.8045, -0.04857, -0.5919, 0.8045, 0.3555, -0.2659, -0.8961, 0.3555, -0.2659, -0.8961, 0.3555, -0.2659, -0.8961, 0.3555, -0.2659, -0.8961, 0.9938, 0.08454, 0.07241, 0.9938, 0.08454, 0.07241, 0.9938, 0.08454, 0.07241, 0.9938, 0.08454, 0.07241, -0.9933, -0.07845, -0.08519, -0.9933, -0.07845, -0.08519, -0.9933, -0.07845, -0.08519, -0.9933, -0.07845, -0.08519, -0.02239, 0.06672, 0.9975, -0.02239, 0.06672, 0.9975, -0.02239, 0.06672, 0.9975, -0.02239, 0.06672, 0.9975, 0.004941, -0.169, -0.9856, 0.004941, -0.169, -0.9856, 0.004941, -0.169, -0.9856, 0.004941, -0.169, -0.9856, -0.9898, 0.1385, 0.0342, -0.9898, 0.1385, 0.0342, -0.9898, 0.1385, 0.0342, -0.9898, 0.1385, 0.0342, -0.03119, -0.0119, 0.9994, -0.03119, -0.0119, 0.9994, -0.03119, -0.0119, 0.9994, -0.03119, -0.0119, 0.9994, -0.02993, 0.04242, -0.9987, -0.02993, 0.04242, -0.9987, -0.02993, 0.04242, -0.9987, -0.02993, 0.04242, -0.9987, -0.01114, -0.4726, -0.8812, -0.01114, -0.4726, -0.8812, -0.01114, -0.4726, -0.8812, -0.01114, -0.4726, -0.8812, 0.1399, 0.7017, 0.6986, 0.1399, 0.7017, 0.6986, 0.1399, 0.7017, 0.6986, 0.1399, 0.7017, 0.6986, -0.9771, 0.002274, -0.2129, -0.9771, 0.002274, -0.2129, -0.9771, 0.002274, -0.2129, -0.9771, 0.002274, -0.2129, -0.008549, 0.03361, -0.9994, -0.004442, 0.03808, -0.9993, -0.01195, 0.02982, -0.9995, -0.004442, 0.03808, -0.9993, -0.007887, 0.03434, -0.9994, -0.01195, 0.02982, -0.9995, 0.9858, -0.08324, -0.1458, 0.9858, -0.08324, -0.1458, 0.9858, -0.08324, -0.1458, 0.9858, -0.08324, -0.1458])] * 3)])

# ---- objects
ob_plane_001 = bpy.data.objects.new('Plane.001', me_plane_002)

# ---- transforms, parenting, visibility, modifiers, constraints
ob_plane_001.location = (-3.8e-07, -2.98e-08, 1.136e-07)
ob_plane_001.color = (0.8, 0.8, 0.8, 1.0)
ob_plane_001.use_mesh_mirror_x = True
_vg = ob_plane_001.vertex_groups.new(name='mixamorig:Hips')
for _i, _w in zip([2, 3, 4, 5, 8, 9, 10, 11, 36, 37, 38, 39, 52, 54, 58, 59, 62, 63, 82, 83, 99], [0.1933, 0.1639, 0.2692, 0.444, 0.9318, 0.7894, 1.0, 1.0, 0.01153, 0.008847, 0.0006258, 0.004153, 3.257e-07, 1.217e-05, 0.213, 0.1665, 0.8771, 0.7662, 0.01507, 0.0006786, 3.749e-05]): _vg.add([_i], _w, 'REPLACE')
_vg = ob_plane_001.vertex_groups.new(name='mixamorig:Spine')
for _i, _w in zip([17, 52, 53, 54, 55, 98, 99], [0.003782, 0.3456, 0.1322, 0.3561, 0.02383, 0.0801, 0.3577]): _vg.add([_i], _w, 'REPLACE')
_vg = ob_plane_001.vertex_groups.new(name='mixamorig:Spine1')
for _i, _w in zip([14, 15, 17, 25, 52, 53, 54, 55, 66, 67, 98, 99], [0.25, 0.3009, 0.3859, 0.01478, 0.5778, 0.6603, 0.6051, 0.5636, 0.3264, 0.3982, 0.7341, 0.5998]): _vg.add([_i], _w, 'REPLACE')
_vg = ob_plane_001.vertex_groups.new(name='mixamorig:Spine2')
for _i, _w in zip([14, 15, 16, 17, 18, 19, 20, 21, 22, 23, 24, 25, 26, 27, 28, 29, 52, 53, 54, 55, 66, 67, 68, 69, 70, 71, 72, 73, 74, 75, 98, 99], [0.2694, 0.3474, 1.0, 0.6103, 0.02814, 0.02297, 0.216, 0.3785, 1.0, 0.9225, 0.03491, 0.03722, 0.4007, 0.9031, 0.3215, 0.4394, 0.07668, 0.142, 0.03871, 0.4125, 0.214, 0.2932, 0.03676, 0.03479, 0.3308, 0.4841, 0.002347, 0.02408, 0.4381, 0.874, 0.1429, 0.04239]): _vg.add([_i], _w, 'REPLACE')
_vg = ob_plane_001.vertex_groups.new(name='mixamorig:Neck')
for _i, _w in zip([23, 26, 27, 28, 29, 74, 75], [0.07751, 0.3278, 0.05876, 0.3443, 0.3137, 0.3236, 0.1007]): _vg.add([_i], _w, 'REPLACE')
_vg = ob_plane_001.vertex_groups.new(name='mixamorig:Head')
for _i, _w in zip([26, 27, 28, 29, 74, 75], [0.2714, 0.03816, 0.3342, 0.2469, 0.2383, 0.02523]): _vg.add([_i], _w, 'REPLACE')
_vg = ob_plane_001.vertex_groups.new(name='mixamorig:LeftShoulder')
for _i, _w in zip([14, 15, 18, 19, 20, 21, 24, 25, 53], [0.4341, 0.3447, 0.5098, 0.4381, 0.6544, 0.592, 0.5593, 0.4646, 0.06549]): _vg.add([_i], _w, 'REPLACE')
_vg = ob_plane_001.vertex_groups.new(name='mixamorig:LeftArm')
for _i, _w in zip([0, 1, 6, 7, 12, 13, 14, 15, 18, 19, 20, 21, 24, 25, 30, 31], [0.1141, 0.2882, 0.5533, 0.3577, 0.5779, 0.4488, 0.04639, 0.00704, 0.4621, 0.539, 0.1295, 0.02957, 0.4058, 0.4834, 0.2792, 0.1549]): _vg.add([_i], _w, 'REPLACE')
_vg = ob_plane_001.vertex_groups.new(name='mixamorig:LeftForeArm')
for _i, _w in zip([0, 1, 6, 7, 12, 13, 30, 31, 32, 33, 34, 35], [0.8859, 0.7118, 0.4467, 0.6423, 0.4221, 0.5512, 0.7208, 0.8451, 0.03001, 0.01721, 0.0119, 0.0169]): _vg.add([_i], _w, 'REPLACE')
_vg = ob_plane_001.vertex_groups.new(name='mixamorig:LeftHand')
for _i, _w in zip([0, 1, 6, 7, 12, 13, 30, 31, 32, 33, 34, 35], [5.006e-07, 1.523e-06, 1.452e-07, 6.745e-08, 1.133e-07, 6.333e-08, 1.445e-06, 7.894e-07, 0.97, 0.9828, 0.9881, 0.9831]): _vg.add([_i], _w, 'REPLACE')
_vg = ob_plane_001.vertex_groups.new(name='mixamorig:RightShoulder')
for _i, _w in zip([66, 67, 68, 69, 70, 71, 72, 73, 98], [0.4115, 0.2886, 0.5082, 0.4695, 0.5518, 0.4684, 0.3655, 0.4371, 0.04295]): _vg.add([_i], _w, 'REPLACE')
_vg = ob_plane_001.vertex_groups.new(name='mixamorig:RightArm')
for _i, _w in zip([56, 57, 60, 61, 64, 65, 66, 67, 68, 69, 70, 71, 72, 73, 76, 77], [0.07339, 0.2283, 0.483, 0.2623, 0.597, 0.4621, 0.04814, 0.02005, 0.4551, 0.4957, 0.1175, 0.04749, 0.6322, 0.5388, 0.3144, 0.1783]): _vg.add([_i], _w, 'REPLACE')
_vg = ob_plane_001.vertex_groups.new(name='mixamorig:RightForeArm')
for _i, _w in zip([56, 57, 60, 61, 64, 65, 76, 77, 78, 79, 80, 81], [0.9266, 0.7716, 0.517, 0.7377, 0.403, 0.5379, 0.6856, 0.8217, 0.036, 0.01369, 0.01114, 0.03201]): _vg.add([_i], _w, 'REPLACE')
_vg = ob_plane_001.vertex_groups.new(name='mixamorig:RightHand')
for _i, _w in zip([56, 57, 60, 61, 64, 65, 76, 77, 78, 79, 80, 81], [1.226e-05, 3.458e-05, 8.602e-06, 3.47e-06, 1.014e-07, 1.222e-08, 7.596e-07, 1.124e-07, 0.964, 0.9863, 0.9889, 0.968]): _vg.add([_i], _w, 'REPLACE')
_vg = ob_plane_001.vertex_groups.new(name='mixamorig:LeftUpLeg')
for _i, _w in zip([2, 3, 4, 5, 8, 9, 36, 37, 38, 39, 40, 41, 42, 43, 44, 45, 46, 47, 48, 50], [0.8067, 0.8361, 0.3408, 0.2579, 0.06818, 0.2106, 0.9885, 0.9912, 0.9927, 0.9958, 0.8983, 0.6879, 0.9099, 0.7754, 0.004367, 0.007364, 0.004563, 0.01262, 5.408e-06, 1.06e-06]): _vg.add([_i], _w, 'REPLACE')
_vg = ob_plane_001.vertex_groups.new(name='mixamorig:LeftLeg')
for _i, _w in zip([40, 41, 42, 43, 44, 45, 46, 47, 48, 49, 50, 51], [0.1017, 0.3121, 0.09012, 0.2246, 0.9931, 0.9796, 0.9932, 0.9644, 0.5172, 0.2179, 0.5287, 0.2003]): _vg.add([_i], _w, 'REPLACE')
_vg = ob_plane_001.vertex_groups.new(name='mixamorig:LeftFoot')
for _i, _w in zip([44, 45, 46, 47, 48, 49, 50, 51], [0.001748, 0.01165, 0.001578, 0.02165, 0.4633, 0.6796, 0.4576, 0.6934]): _vg.add([_i], _w, 'REPLACE')
_vg = ob_plane_001.vertex_groups.new(name='mixamorig:LeftToeBase')
for _i, _w in zip([44, 45, 46, 47, 48, 49, 50, 51], [0.0007612, 0.001344, 0.0006733, 0.00133, 0.01951, 0.1025, 0.01366, 0.1063]): _vg.add([_i], _w, 'REPLACE')
_vg = ob_plane_001.vertex_groups.new(name='mixamorig:RightUpLeg')
for _i, _w in zip([4, 5, 38, 58, 59, 62, 63, 82, 83, 84, 85, 86, 87, 88, 89, 90, 91, 92, 93, 94], [0.39, 0.2981, 0.006676, 0.787, 0.8335, 0.1229, 0.2338, 0.9849, 0.9993, 1.0, 1.0, 0.8211, 0.6585, 0.853, 0.7501, 0.006975, 0.01602, 0.003878, 0.01308, 2.55e-05]): _vg.add([_i], _w, 'REPLACE')
_vg = ob_plane_001.vertex_groups.new(name='mixamorig:RightLeg')
for _i, _w in zip([86, 87, 88, 89, 90, 91, 92, 93, 94, 95, 96, 97], [0.1789, 0.3415, 0.147, 0.2499, 0.992, 0.9761, 0.9952, 0.975, 0.4628, 0.1653, 0.5037, 0.1668]): _vg.add([_i], _w, 'REPLACE')
_vg = ob_plane_001.vertex_groups.new(name='mixamorig:RightFoot')
for _i, _w in zip([90, 91, 92, 93, 94, 95, 96, 97], [0.0008555, 0.007149, 0.0006961, 0.01136, 0.5178, 0.725, 0.4762, 0.6822]): _vg.add([_i], _w, 'REPLACE')
_vg = ob_plane_001.vertex_groups.new(name='mixamorig:RightToeBase')
for _i, _w in zip([90, 91, 92, 93, 94, 95, 96, 97], [0.0001863, 0.0007341, 0.0001821, 0.0005325, 0.01939, 0.1096, 0.02003, 0.151]): _vg.add([_i], _w, 'REPLACE')
_m = ob_plane_001.modifiers.new('Armature', 'ARMATURE')

# ---- collection membership
col_collection.objects.link(ob_plane_001)

# ---- scene / render settings (as saved in the file)
scene.frame_start = 1; scene.frame_end = 250; scene.frame_set(1)
scene.render.engine = 'BLENDER_EEVEE_NEXT'
scene.cycles.sampling_pattern = 'TABULATED_SOBOL'
scene.view_settings.view_transform = 'Filmic'
bpy.context.view_layer.update()

# ---- added for rendering (the .blend has no active camera and no usable light): camera, sun
cam_auto = bpy.data.cameras.new('AutoCamera')
cam_auto.lens = 50.0
cam_auto.sensor_width = 36.0
cam_auto.clip_end = 1000.0
ob_auto_camera = bpy.data.objects.new('AutoCamera', cam_auto)
scene.collection.objects.link(ob_auto_camera)
ob_auto_camera.location = (0.203109, -0.247172, 0.182026)
ob_auto_camera.rotation_euler = (1.09748, -7.21219e-08, 0.694738)
scene.camera = ob_auto_camera
light_auto_sun = bpy.data.lights.new('AutoSun', 'SUN')
light_auto_sun.energy = 3.0
light_auto_sun.angle = 0.0523599
ob_auto_sun = bpy.data.objects.new('AutoSun', light_auto_sun)
scene.collection.objects.link(ob_auto_sun)
ob_auto_sun.rotation_euler = (0.872665, 0.174533, 0.523599)
bpy.context.view_layer.update()
